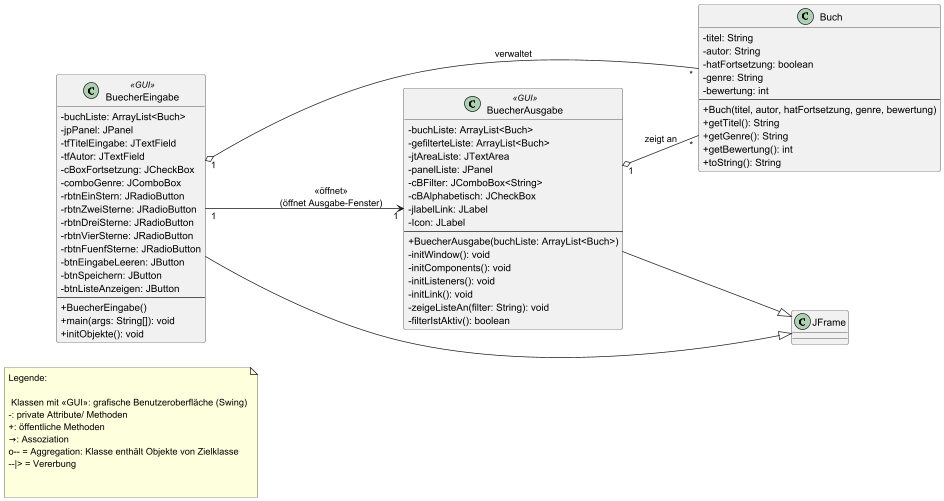

The diagram above was rendered by PlantUML. Its source (embedded in the PNG):
@startuml
left to right direction

skinparam classAttributeIconSize 0

' Legende als Notiz
note as L1
Legende:

 Klassen mit «GUI»: grafische Benutzeroberfläche (Swing)
-: private Attribute/ Methoden
+: öffentliche Methoden
→: Assoziation
o-- = Aggregation: Klasse enthält Objekte von Zielklasse
--|> = Vererbung


end note

class Buch {
  - titel: String
  - autor: String
  - hatFortsetzung: boolean
  - genre: String
  - bewertung: int
  --
  + Buch(titel, autor, hatFortsetzung, genre, bewertung)
  + getTitel(): String
  + getGenre(): String
  + getBewertung(): int
  + toString(): String
}

class BuecherEingabe <<GUI>> {
  - buchListe: ArrayList<Buch>
  - jpPanel: JPanel
  - tfTitelEingabe: JTextField
  - tfAutor: JTextField
  - cBoxFortsetzung: JCheckBox
  - comboGenre: JComboBox
  - rbtnEinStern: JRadioButton
  - rbtnZweiSterne: JRadioButton
  - rbtnDreiSterne: JRadioButton
  - rbtnVierSterne: JRadioButton
  - rbtnFuenfSterne: JRadioButton
  - btnEingabeLeeren: JButton
  - btnSpeichern: JButton
  - btnListeAnzeigen: JButton
  --
  + BuecherEingabe()
  + main(args: String[]): void
  + initObjekte(): void
}

class BuecherAusgabe <<GUI>> {
  - buchListe: ArrayList<Buch>
  - gefilterteListe: ArrayList<Buch>
  - jtAreaListe: JTextArea
  - panelListe: JPanel
  - cBFilter: JComboBox<String>
  - cBAlphabetisch: JCheckBox
  - jlabelLink: JLabel
  - Icon: JLabel
  --
  + BuecherAusgabe(buchListe: ArrayList<Buch>)
  - initWindow(): void
  - initComponents(): void
  - initListeners(): void
  - initLink(): void
  - zeigeListeAn(filter: String): void
  - filterIstAktiv(): boolean
}

' Beziehungen
' Aggregationen (leerer Diamant)
BuecherEingabe "1" o-- "*" Buch: verwaltet
BuecherAusgabe "1" o-- "*" Buch: zeigt an

' Vererbung von JFrame
class JFrame
BuecherEingabe --|> JFrame
BuecherAusgabe --|> JFrame
BuecherEingabe "1" --> "1" BuecherAusgabe : «öffnet»\n(öffnet Ausgabe-Fenster)



@enduml